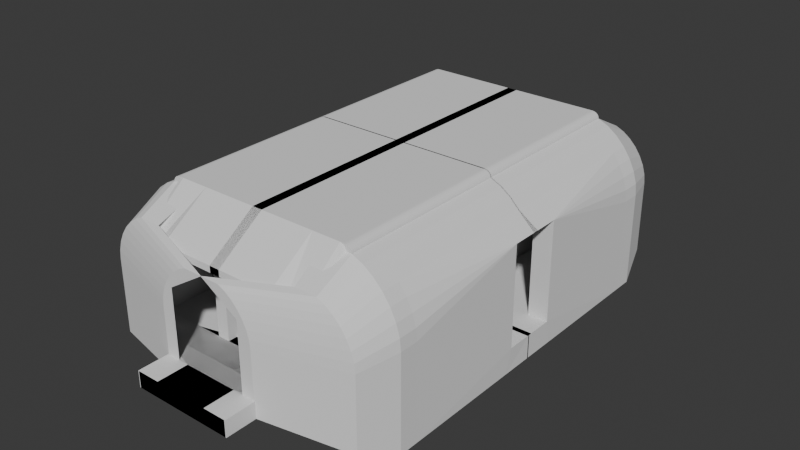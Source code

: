 # Source: vlak.blend  (saved by Blender 4.5.88; exported with 4.5.12 LTS)
import bpy
from mathutils import Matrix  # noqa: F401  (used for matrix-valued properties, if any)

bpy.ops.wm.read_factory_settings(use_empty=True)
scene = bpy.context.scene
scene.name = 'Scene'

# ---- collections
col_collection = bpy.data.collections.new('Collection'); scene.collection.children.link(col_collection)

# ---- world
world_world = bpy.data.worlds.new('World'); scene.world = world_world
world_world.use_nodes = True; world_world.node_tree.nodes.clear()
_N = world_world.node_tree.nodes; _L = world_world.node_tree.links
n0 = _N.new('ShaderNodeOutputWorld'); n0.name = 'World Output'; n0.location = (200, 100)
n1 = _N.new('ShaderNodeBackground'); n1.name = 'Background'; n1.location = (-200, 100)
n1.inputs[0].default_value = (0.05088, 0.05088, 0.05088, 1.0)
_L.new(n1.outputs[0], n0.inputs[0])
n0.is_active_output = True
world_world.color = (0.05088, 0.05088, 0.05088)
world_world.sun_shadow_jitter_overblur = 0.0

# ---- meshes
me_krychle = bpy.data.meshes.new('Krychle')
me_krychle.from_pydata([(-12.09, -12.86, -1.0), (-12.09, -12.86, 1.0), (-9.747, -12.86, -1.0), (-7.227, -12.86, -1.0), (-4.707, -12.86, -1.0), (-2.186, -12.86, -1.0), (0.3339, -12.86, -1.0), (0.3339, -12.86, 1.0), (-2.186, -12.86, 1.0), (-4.707, -12.86, 1.0), (-7.227, -12.86, 1.0), (-10.49, -12.86, 1.017), (-10.49, -12.86, 9.387), (-8.226, -12.86, 12.31), (-5.878, -12.86, 12.31), (-5.878, -12.86, 12.83), (0.4202, -12.86, 12.31), (0.4202, -12.86, 12.83), (-8.226, -12.86, 12.31), (-12.09, -12.86, 6.845), (-9.087, -12.86, 11.92), (-9.905, -12.86, 11.33), (-10.64, -12.86, 10.59), (-11.25, -12.86, 9.722), (-11.71, -12.86, 8.778), (-12.0, -12.86, 7.803), (-7.584, -12.86, 12.83), (-8.226, -12.86, 12.31), (-7.727, -12.86, 12.82), (-7.863, -12.86, 12.78), (-7.984, -12.86, 12.72), (-8.086, -12.86, 12.64), (-8.162, -12.86, 12.54), (-8.21, -12.86, 12.43), (-4.933, -12.86, 12.31), (-3.884, -12.86, 12.31), (-2.834, -12.86, 12.31), (-1.784, -12.86, 12.31), (-0.7345, -12.86, 12.31), (-0.7345, -12.86, 12.83), (-1.784, -12.86, 12.83), (-2.834, -12.86, 12.83), (-3.884, -12.86, 12.83), (-4.933, -12.86, 12.83), (-4.933, -12.86, 0.8182), (-3.884, -12.86, 0.8182), (-3.859, -11.46, 1.095), (-3.859, -11.46, 2.921), (-3.859, -2.368, 1.095), (-3.859, -2.368, 2.921), (-1.859, -11.46, 1.095), (-1.859, -11.46, 2.921), (-1.859, -2.368, 1.095), (-1.859, -2.368, 2.921), (-3.661, -10.56, 2.921), (-3.661, -3.265, 2.921), (-2.056, -3.265, 2.921), (-2.056, -10.56, 2.921), (-3.661, -10.56, 3.072), (-3.661, -3.265, 3.072), (-2.056, -3.265, 3.072), (-2.056, -10.56, 3.072), (-3.781, -11.11, 3.209), (-3.623, -10.95, 3.368), (-3.76, -11.08, 3.288), (-3.702, -11.03, 3.346), (-3.623, -2.879, 3.368), (-3.781, -2.72, 3.209), (-3.702, -2.8, 3.346), (-3.76, -2.742, 3.288), (-2.095, -2.879, 3.368), (-1.936, -2.72, 3.209), (-2.016, -2.8, 3.346), (-1.958, -2.742, 3.288), (-2.095, -10.95, 3.368), (-1.936, -11.11, 3.209), (-2.016, -11.03, 3.346), (-1.958, -11.08, 3.288), (-3.781, -2.72, 3.185), (-3.756, -2.833, 3.072), (-3.781, -2.833, 3.072), (-3.779, -2.729, 3.142), (-3.774, -2.753, 3.105), (-3.766, -2.79, 3.081), (-1.961, -2.833, 3.072), (-1.936, -2.72, 3.185), (-1.952, -2.79, 3.081), (-1.944, -2.753, 3.105), (-1.938, -2.729, 3.142), (-2.017, -10.74, 3.072), (-1.936, -11.11, 3.153), (-1.977, -10.92, 3.083), (-1.947, -11.06, 3.113), (-1.936, -2.752, 3.153), (-1.961, -2.833, 3.072), (-1.952, -2.79, 3.081), (-1.943, -2.758, 3.103), (-1.938, -2.766, 3.117), (-1.94, -2.792, 3.113), (-1.949, -2.822, 3.083), (-3.75, -10.96, 3.072), (-3.781, -11.11, 3.209), (-3.781, -10.96, 3.072), (-3.765, -11.03, 3.091), (-3.777, -11.09, 3.141), (-1.936, -11.11, 3.153), (-2.017, -10.96, 3.072), (-1.986, -10.97, 3.081), (-1.947, -11.06, 3.113), (-1.977, -11.09, 3.113), (-2.006, -11.03, 3.083), (-12.09, -2.732, -1.0), (0.3339, -2.732, 1.0), (-2.186, -2.732, 1.0), (-4.707, -2.732, 1.0), (-7.227, -2.732, 1.0), (-10.49, -2.732, 1.017), (-9.747, -2.732, -1.0), (-7.227, -2.732, -1.0), (-4.707, -2.732, -1.0), (-2.186, -2.732, -1.0), (0.3339, -2.732, -1.0), (-10.49, -2.732, 9.387), (-8.226, -2.732, 12.31), (-5.878, -2.732, 12.31), (-5.878, -2.732, 12.83), (0.4202, -2.732, 12.31), (0.4202, -2.732, 12.83), (-8.226, -2.732, 12.31), (-9.087, -2.732, 11.92), (-9.905, -2.732, 11.33), (-10.64, -2.732, 10.59), (-7.584, -2.732, 12.83), (-7.727, -2.732, 12.82), (-7.863, -2.732, 12.78), (-7.984, -2.732, 12.72), (-8.086, -2.732, 12.64), (-8.162, -2.732, 12.54), (-8.21, -2.732, 12.43), (-8.226, -2.732, 12.31), (-4.933, -2.732, 12.31), (-3.884, -2.732, 12.31), (-2.834, -2.732, 12.31), (-1.784, -2.732, 12.31), (-0.7345, -2.732, 12.31), (-4.933, -2.732, 12.83), (-3.884, -2.732, 12.83), (-2.834, -2.732, 12.83), (-1.784, -2.732, 12.83), (-0.7345, -2.732, 12.83), (-4.933, -2.732, 0.8182), (-3.884, -2.732, 0.8182), (-4.933, -2.157, 11.11), (-4.933, -2.157, 1.044), (-3.884, -2.021, 10.87), (-3.884, -2.021, 1.147), (-3.997, -2.732, 12.31), (-3.997, -2.732, 0.8182), (-3.997, -2.157, 11.11), (-3.997, -2.157, 1.044), (-12.09, -14.41, 1.0), (-12.09, -14.41, -1.0), (-10.49, -14.41, 1.017), (-9.747, -14.41, -1.0), (-7.227, -14.41, -1.0), (-4.707, -14.41, -1.0), (-2.186, -14.41, -1.0), (7.065, -14.41, -1.0), (7.065, -14.41, 1.0), (-2.186, -14.41, 1.0), (-4.707, -14.41, 1.0), (-7.227, -14.41, 1.0), (-10.49, -14.41, 9.387), (-5.878, -14.41, 12.31), (-8.226, -14.41, 12.31), (-5.878, -14.41, 12.83), (0.4202, -14.41, 12.83), (0.4202, -14.41, 12.31), (-0.7345, -14.41, 12.31), (-4.933, -14.41, 12.83), (4.229, -19.49, 2.357), (-8.226, -14.41, 12.31), (-9.087, -14.41, 11.92), (-9.905, -14.41, 11.33), (-10.64, -14.41, 10.59), (-11.25, -14.41, 9.722), (-11.71, -14.41, 8.778), (-12.0, -14.41, 7.803), (-12.09, -14.41, 6.845), (-7.727, -14.41, 12.82), (-7.584, -14.41, 12.83), (-7.863, -14.41, 12.78), (-7.984, -14.41, 12.72), (-8.086, -14.41, 12.64), (-8.162, -14.41, 12.54), (-8.21, -14.41, 12.43), (-8.226, -14.41, 12.31), (-4.933, -14.41, 12.31), (-3.884, -14.41, 12.31), (-2.834, -14.41, 12.31), (-1.784, -14.41, 12.31), (-0.7345, -14.41, 12.83), (-1.784, -14.41, 12.83), (-2.834, -14.41, 12.83), (-3.884, -14.41, 12.83), (-4.933, -14.41, 0.8182), (-3.884, -14.41, 0.8182), (6.66, -17.55, 1.938), (-2.025, -17.55, 1.938), (-3.484, -17.55, 0.3866), (5.202, -17.55, 0.3866), (-5.439, -17.55, 0.3866), (-9.348, -17.55, 0.3866), (-7.393, -17.55, 0.3866), (-11.17, -17.55, 0.3866), (-9.928, -17.55, 1.951), (-11.17, -17.55, 1.938), (-5.439, -17.55, 1.938), (-7.393, -17.55, 1.938), (-9.928, -17.55, 8.443), (-6.347, -17.55, 10.71), (-8.168, -17.55, 10.71), (-8.168, -17.55, 10.71), (-8.836, -17.55, 10.4), (-9.47, -17.55, 9.951), (-10.04, -17.55, 9.374), (-10.51, -17.55, 8.703), (-10.87, -17.55, 7.971), (-11.09, -17.55, 7.214), (-11.17, -17.55, 6.472), (-0.6231, -19.49, 2.357), (2.527, -19.49, 1.006), (4.229, -19.49, 1.006), (0.8247, -19.49, 1.006), (-2.579, -19.49, 1.006), (-0.8773, -19.49, 1.006), (-4.165, -19.49, 1.006), (-3.084, -19.49, 2.369), (-4.165, -19.49, 2.357), (-1.643, -19.49, 2.357), (-2.249, -19.49, 2.357), (-3.084, -19.49, 8.021), (0.03359, -19.49, 9.996), (-1.552, -19.49, 9.996), (-2.579, -19.49, 9.11), (-1.552, -19.49, 9.996), (-2.134, -19.49, 9.729), (-2.686, -19.49, 9.334), (-3.181, -19.49, 8.832), (-3.595, -19.49, 8.247), (-3.906, -19.49, 7.61), (-4.1, -19.49, 6.951), (-4.165, -19.49, 6.305), (-5.878, -17.68, 10.11), (-5.878, -17.68, 9.583), (0.4202, -18.37, 10.11), (0.4202, -18.37, 9.583), (-0.7345, -18.37, 9.583), (-4.933, -18.37, 10.11), (-4.933, -18.37, 9.583), (-3.884, -18.37, 9.583), (-2.834, -18.37, 9.583), (-1.784, -18.37, 9.583), (-0.7345, -18.37, 10.11), (-1.784, -18.37, 10.11), (-2.834, -18.37, 10.11), (-3.884, -18.37, 10.11), (-12.09, 0.05262, 1.0), (-7.752, -14.41, 12.31), (-12.09, 0.05262, -1.0), (-7.752, -17.68, 9.583), (-7.752, -14.41, 12.31), (-7.255, -14.41, 12.83), (-7.606, -14.41, 12.68), (-7.255, -17.68, 10.11), (-7.752, -17.68, 9.583), (-7.606, -17.68, 9.953), (-9.747, 0.05262, -1.0), (-7.227, 0.05262, -1.0), (-4.707, 0.05262, -1.0), (-2.186, 0.05262, -1.0), (0.3339, 0.05262, -1.0), (-8.226, 0.05262, 12.31), (-5.878, 0.05262, 12.83), (0.4202, 0.05262, 12.31), (0.4202, 0.05262, 12.83), (-8.226, 0.05262, 12.31), (-9.087, 0.05262, 11.92), (-9.905, 0.05262, 11.33), (-10.64, 0.05262, 10.59), (-11.25, -2.732, 9.392), (-12.14, 0.2285, 1.017), (-12.14, 0.2285, 9.387), (-7.584, 0.05262, 12.83), (-7.727, 0.05262, 12.82), (-7.863, 0.05262, 12.78), (-7.984, 0.05262, 12.72), (-8.086, 0.05262, 12.64), (-8.162, 0.05262, 12.54), (-8.21, 0.05262, 12.43), (-8.226, 0.05262, 12.31), (-3.884, 0.05262, 12.31), (-2.834, 0.05262, 12.31), (-1.784, 0.05262, 12.31), (-0.7345, 0.05262, 12.31), (-4.933, 0.05262, 12.83), (-3.884, 0.05262, 12.83), (-2.834, 0.05262, 12.83), (-1.784, 0.05262, 12.83), (-0.7345, 0.05262, 12.83), (-3.884, 0.3353, 10.87), (-0.8801, -12.86, -1.0), (-0.8801, -12.86, 1.0), (-0.8801, -2.732, -1.0), (-0.8801, -2.732, 1.0), (2.609, -14.41, 1.0), (2.609, -14.41, -1.0), (2.476, -17.55, 1.938), (1.018, -17.55, 0.3866), (1.892, -19.49, 2.357), (3.409, -19.49, 1.006), (-0.8801, 0.05262, -1.0), (1.892, -22.04, 2.357), (-0.6231, -22.04, 2.357), (3.409, -22.04, 1.006), (4.229, -22.04, 1.006), (0.8247, -22.04, 1.006), (2.527, -22.04, 1.006), (-2.579, -22.04, 1.006), (-0.8773, -22.04, 1.006), (-4.165, -22.04, 1.006), (-3.084, -22.04, 2.369), (-4.165, -22.04, 2.357), (-1.643, -22.04, 2.357), (-2.249, -22.04, 2.357), (4.229, -22.04, 2.357), (0.3339, -2.282, 1.0), (-2.186, -2.282, 1.0), (-4.707, -2.282, 1.0), (-7.227, -2.282, 1.0), (-10.49, -2.282, 1.017), (-10.49, -2.282, 9.387), (-5.878, -2.282, 12.31), (-4.933, -2.282, 12.31), (-4.933, -2.282, 0.8182), (-3.884, -2.282, 0.8182), (-12.14, -2.282, 9.387), (-3.884, -1.571, 1.147), (-3.997, -2.282, 12.31), (-0.8801, -2.282, 1.0), (-4.707, 0.2919, 1.0), (0.3339, 0.2919, 1.0), (-0.8801, 0.2919, 1.0), (-2.186, 0.2919, 1.0), (-11.25, 0.05262, 9.392), (-10.49, 0.2285, 9.387), (-10.49, 0.2285, 1.017), (-7.227, 0.2285, 1.0), (-4.933, 0.2285, 12.31), (-5.878, 0.2285, 12.31), (-4.707, 0.2285, 1.0), (-8.186, 0.2285, 10.85), (-5.967, 0.2285, 1.0), (-5.406, 0.2285, 12.31), (-8.861, 0.2285, 1.009), (-12.14, -2.282, 1.017)], [], [(32, 33, 195, 194), (314, 113, 8, 312), (113, 114, 9, 8), (114, 115, 10, 9), (115, 116, 11, 10), (111, 117, 2, 0), (117, 118, 3, 2), (118, 119, 4, 3), (119, 120, 5, 4), (313, 121, 6, 311), (24, 25, 187, 186), (36, 37, 200, 199), (2, 3, 164, 163), (23, 24, 186, 185), (35, 36, 199, 198), (149, 39, 17, 127), (0, 2, 163, 161), (1, 0, 161, 160), (22, 23, 185, 184), (26, 28, 189, 190), (31, 32, 194, 193), (21, 22, 184, 183), (14, 34, 197, 173), (128, 18, 13, 123), (365, 1, 19, 346), (44, 45, 206, 205), (20, 21, 183, 182), (123, 13, 27, 139), (125, 132, 26, 15), (15, 26, 190, 175), (141, 35, 45, 151), (125, 15, 43, 145), (145, 43, 42, 146), (146, 42, 41, 147), (147, 41, 40, 148), (148, 40, 39, 149), (18, 20, 182, 181), (19, 1, 160, 188), (12, 14, 173, 172), (30, 31, 193, 192), (27, 13, 174, 196), (10, 11, 162, 171), (46, 47, 49, 48), (48, 49, 53, 52), (52, 53, 51, 50), (50, 51, 47, 46), (48, 52, 50, 46), (53, 49, 55, 56), (57, 56, 60, 61), (51, 53, 56, 57), (49, 47, 54, 55), (47, 51, 57, 54), (55, 54, 58, 59), (54, 57, 61, 58), (56, 55, 59, 60), (63, 66, 68, 65), (65, 68, 69, 64), (64, 69, 67, 62), (66, 70, 72, 68), (68, 72, 73, 69), (69, 73, 71, 67), (70, 74, 76, 72), (72, 76, 77, 73), (73, 77, 75, 71), (74, 63, 65, 76), (76, 65, 64, 77), (77, 64, 62, 75), (70, 66, 63, 74), (78, 81, 80), (81, 82, 80), (82, 83, 80), (83, 79, 80), (78, 85, 88, 81), (81, 88, 87, 82), (82, 87, 86, 83), (83, 86, 84, 79), (60, 59, 79, 84), (85, 78, 67, 71), (93, 98, 99, 94, 95, 96, 97), (93, 90, 92, 98), (98, 92, 91, 99), (99, 91, 89, 94), (90, 93, 85, 71, 75), (61, 60, 84, 94, 89), (84, 86, 95, 94), (86, 87, 96, 95), (87, 88, 97, 96), (88, 85, 93, 97), (100, 103, 102), (103, 104, 102), (104, 101, 102), (105, 109, 110, 106, 107, 108), (100, 106, 110, 103), (103, 110, 109, 104), (104, 109, 105, 101), (58, 61, 89, 106, 100), (78, 80, 102, 101, 62, 67), (59, 58, 100, 102, 80, 79), (101, 105, 90, 75, 62), (89, 91, 107, 106), (91, 92, 108, 107), (92, 90, 105, 108), (34, 140, 150, 44), (150, 140, 156, 157), (44, 150, 151, 45), (308, 148, 149, 309), (307, 147, 148, 308), (306, 146, 147, 307), (305, 145, 146, 306), (283, 125, 145, 305), (37, 143, 144, 38), (36, 142, 143, 37), (35, 141, 142, 36), (301, 141, 154, 310), (14, 124, 140, 34), (283, 293, 132, 125), (282, 123, 139, 300), (33, 138, 139, 27), (32, 137, 138, 33), (31, 136, 137, 32), (30, 135, 136, 31), (29, 134, 135, 30), (28, 133, 134, 29), (26, 132, 133, 28), (286, 128, 123, 282), (25, 346, 19), (24, 346, 25), (23, 346, 24), (22, 131, 346, 23), (21, 130, 131, 22), (20, 129, 130, 21), (18, 128, 129, 20), (38, 144, 126, 16), (309, 149, 127, 285), (16, 126, 127, 17), (12, 122, 124, 14), (321, 281, 121, 313), (279, 280, 120, 119), (278, 279, 119, 118), (277, 278, 118, 117), (269, 277, 117, 111), (11, 116, 122, 12), (0, 1, 365, 111), (141, 151, 155, 154), (157, 156, 158, 159), (153, 150, 157, 159), (140, 152, 158, 156), (152, 153, 159, 158), (167, 168, 207, 210), (201, 202, 264, 263), (164, 165, 211, 213), (316, 167, 210, 318), (315, 169, 208, 317), (172, 173, 220, 219), (182, 183, 224, 223), (171, 162, 215, 218), (173, 174, 221, 220), (188, 160, 216, 229), (181, 182, 223, 222), (170, 171, 218, 217), (162, 172, 219, 215), (163, 164, 213, 212), (174, 181, 222, 221), (174, 173, 175, 190, 189, 191, 192, 193, 194, 195, 196), (176, 201, 263, 255), (200, 178, 257, 262), (199, 200, 262, 261), (198, 199, 261, 260), (198, 197, 205, 206), (3, 4, 165, 164), (45, 35, 198, 206), (37, 38, 178, 200), (25, 19, 188, 187), (4, 5, 166, 165), (28, 29, 191, 189), (17, 39, 201, 176), (16, 17, 176, 177), (311, 6, 167, 316), (11, 12, 172, 162), (39, 40, 202, 201), (33, 27, 196, 195), (38, 16, 177, 178), (312, 8, 169, 315), (34, 44, 205, 197), (40, 41, 203, 202), (6, 7, 168, 167), (43, 15, 175, 179), (8, 9, 170, 169), (29, 30, 192, 191), (41, 42, 204, 203), (9, 10, 171, 170), (42, 43, 179, 204), (13, 18, 181, 174), (211, 209, 231, 233), (226, 227, 250, 249), (217, 218, 240, 239), (215, 219, 241, 237), (318, 210, 232, 320), (225, 226, 249, 248), (208, 217, 239, 230), (317, 208, 230, 319), (224, 225, 248, 247), (213, 211, 233, 235), (223, 224, 247, 246), (216, 214, 236, 238), (229, 216, 238, 252), (222, 223, 246, 245), (183, 184, 225, 224), (165, 166, 209, 211), (184, 185, 226, 225), (161, 163, 212, 214), (185, 186, 227, 226), (186, 187, 228, 227), (160, 161, 214, 216), (187, 188, 229, 228), (169, 170, 217, 208), (245, 246, 244), (240, 237, 331, 334), (233, 231, 327, 326), (239, 240, 334, 333), (231, 320, 324, 327), (320, 232, 325, 324), (246, 247, 244), (247, 248, 244), (248, 249, 244), (249, 250, 244), (250, 251, 244), (251, 252, 244), (245, 244, 241, 242, 243), (238, 237, 241, 244, 252), (220, 221, 243, 242), (218, 215, 237, 240), (227, 228, 251, 250), (212, 213, 235, 234), (219, 220, 242, 241), (210, 207, 180, 232), (228, 229, 252, 251), (214, 212, 234, 236), (221, 222, 245, 243), (263, 257, 256, 255), (253, 254, 259, 258), (258, 259, 260, 266), (266, 260, 261, 265), (265, 261, 262, 264), (264, 262, 257, 263), (177, 176, 255, 256), (202, 203, 265, 264), (173, 197, 259, 254), (178, 177, 256, 257), (203, 204, 266, 265), (197, 198, 260, 259), (204, 179, 258, 266), (179, 175, 253, 258), (111, 365, 267, 269), (173, 254, 270, 268), (274, 272, 273, 276), (276, 273, 271, 275), (175, 173, 268, 271, 273, 272), (271, 268, 270, 275), (253, 175, 272, 274), (254, 253, 274, 276, 275, 270), (126, 284, 285, 127), (144, 304, 284, 126), (128, 286, 287, 129), (129, 287, 288, 130), (130, 288, 289, 131), (131, 289, 292, 346), (346, 292, 354, 290), (341, 340, 365, 346), (132, 293, 294, 133), (133, 294, 295, 134), (134, 295, 296, 135), (135, 296, 297, 136), (136, 297, 298, 137), (137, 298, 299, 138), (138, 299, 300, 139), (141, 301, 302, 142), (142, 302, 303, 143), (143, 303, 304, 144), (230, 239, 333, 323), (207, 317, 319, 180), (209, 318, 320, 231), (7, 312, 315, 168), (5, 311, 316, 166), (168, 315, 317, 207), (166, 316, 318, 209), (280, 321, 313, 120), (120, 313, 311, 5), (112, 314, 312, 7), (329, 334, 331, 328), (324, 322, 323, 327), (327, 323, 333, 326), (326, 333, 334, 329), (328, 331, 332, 330), (325, 335, 322, 324), (234, 235, 329, 328), (232, 180, 335, 325), (236, 234, 328, 330), (237, 238, 332, 331), (238, 236, 330, 332), (235, 233, 326, 329), (319, 230, 323, 322), (180, 319, 322, 335), (116, 115, 339, 340), (115, 114, 338, 339), (124, 122, 341, 342), (140, 124, 342, 343), (114, 113, 337, 338), (140, 156, 348, 343), (355, 341, 346, 292), (314, 112, 336, 349), (122, 116, 340, 341), (155, 151, 345, 347), (140, 150, 344, 343), (151, 150, 344, 345), (113, 314, 349, 337), (337, 349, 352, 353), (349, 336, 351, 352), (338, 337, 353, 350), (342, 341, 355, 361, 359), (339, 338, 360, 362, 357), (343, 342, 359, 363, 358), (340, 339, 357, 364, 356), (340, 356, 291, 365)])
_uv = me_krychle.uv_layers.new(name='UVMapa')
_uv.uv.foreach_set('vector', [0.625, 0.0, 0.625, 0.0, 0.625, 0.0, 0.625, 0.0, 0.7638, 0.6587, 0.7767, 0.6587, 0.7767, 0.75, 0.7638, 0.75, 0.7767, 0.6587, 0.8017, 0.6587, 0.8017, 0.75, 0.7767, 0.75, 0.8017, 0.6587, 0.8267, 0.6587, 0.8267, 0.75, 0.8017, 0.75, 0.8267, 0.6587, 0.8517, 0.6587, 0.8517, 0.75, 0.8267, 0.75, 0.125, 0.6587, 0.1483, 0.6587, 0.1483, 0.75, 0.125, 0.75, 0.1483, 0.6587, 0.1733, 0.6587, 0.1733, 0.75, 0.1483, 0.75, 0.1733, 0.6587, 0.1983, 0.6587, 0.1983, 0.75, 0.1733, 0.75, 0.1983, 0.6587, 0.2233, 0.6587, 0.2233, 0.75, 0.1983, 0.75, 0.2362, 0.6587, 0.2483, 0.6587, 0.2483, 0.75, 0.2362, 0.75, 0.625, 0.0, 0.625, 0.0, 0.625, 0.0, 0.625, 0.0, 0.8517, 0.75, 0.8517, 0.75, 0.8517, 0.75, 0.8517, 0.75, 0.1483, 0.75, 0.1733, 0.75, 0.1733, 0.75, 0.1483, 0.75, 0.625, 0.0, 0.625, 0.0, 0.625, 0.0, 0.625, 0.0, 0.8517, 0.75, 0.8517, 0.75, 0.8517, 0.75, 0.8517, 0.75, 0.8517, 0.6587, 0.8517, 0.75, 0.8517, 0.75, 0.8517, 0.6587, 0.125, 0.75, 0.1483, 0.75, 0.1483, 0.75, 0.125, 0.75, 0.625, 0.0, 0.375, 0.0, 0.375, 0.0, 0.625, 0.0, 0.625, 0.0, 0.625, 0.0, 0.625, 0.0, 0.625, 0.0, 0.8686, 0.75, 0.87, 0.75, 0.87, 0.75, 0.8686, 0.75, 0.625, 0.0, 0.625, 0.0, 0.625, 0.0, 0.625, 0.0, 0.625, 0.0, 0.625, 0.0, 0.625, 0.0, 0.625, 0.0, 0.8517, 0.75, 0.8517, 0.75, 0.8517, 0.75, 0.8517, 0.75, 0.625, 0.9981, 0.625, 1.0, 0.625, 1.0, 0.625, 0.999, 0.625, 0.09126, 0.625, 0.0, 0.625, 0.0, 0.625, 0.09126, 0.8517, 0.75, 0.8517, 0.75, 0.8517, 0.75, 0.8517, 0.75, 0.625, 0.0, 0.625, 0.0, 0.625, 0.0, 0.625, 0.0, 0.625, 0.999, 0.625, 1.0, 0.625, 1.0, 0.625, 1.0, 0.8517, 0.6587, 0.8686, 0.6587, 0.8686, 0.75, 0.8517, 0.75, 0.8517, 0.75, 0.8686, 0.75, 0.8686, 0.75, 0.8517, 0.75, 0.8517, 0.6587, 0.8517, 0.75, 0.8517, 0.75, 0.8517, 0.6587, 0.8517, 0.6587, 0.8517, 0.75, 0.8517, 0.75, 0.8517, 0.6587, 0.8517, 0.6587, 0.8517, 0.75, 0.8517, 0.75, 0.8517, 0.6587, 0.8517, 0.6587, 0.8517, 0.75, 0.8517, 0.75, 0.8517, 0.6587, 0.8517, 0.6587, 0.8517, 0.75, 0.8517, 0.75, 0.8517, 0.6587, 0.8517, 0.6587, 0.8517, 0.75, 0.8517, 0.75, 0.8517, 0.6587, 0.625, 0.0, 0.625, 0.0, 0.625, 0.0, 0.625, 0.0, 0.625, 0.0, 0.625, 0.0, 0.625, 0.0, 0.625, 0.0, 0.8517, 0.75, 0.8517, 0.75, 0.8517, 0.75, 0.8517, 0.75, 0.8726, 0.75, 0.875, 0.75, 0.875, 0.75, 0.8726, 0.75, 0.625, 1.0, 0.625, 1.0, 0.625, 1.0, 0.625, 1.0, 0.8267, 0.75, 0.8517, 0.75, 0.8517, 0.75, 0.8267, 0.75, 0.375, 0.0, 0.625, 0.0, 0.625, 0.25, 0.375, 0.25, 0.375, 0.25, 0.625, 0.25, 0.625, 0.5, 0.375, 0.5, 0.375, 0.5, 0.625, 0.5, 0.625, 0.75, 0.375, 0.75, 0.375, 0.75, 0.625, 0.75, 0.625, 1.0, 0.375, 1.0, 0.125, 0.5, 0.375, 0.5, 0.375, 0.75, 0.125, 0.75, 0.625, 0.5, 0.625, 0.25, 0.625, 0.25, 0.625, 0.5, 0.625, 0.75, 0.625, 0.5, 0.625, 0.5, 0.625, 0.75, 0.625, 0.75, 0.625, 0.5, 0.625, 0.5, 0.625, 0.75, 0.625, 0.25, 0.625, 0.0, 0.625, 0.0, 0.625, 0.25, 0.625, 1.0, 0.625, 0.75, 0.625, 0.75, 0.625, 1.0, 0.625, 0.25, 0.625, 0.0, 0.625, 0.0, 0.625, 0.25, 0.625, 1.0, 0.625, 0.75, 0.625, 0.75, 0.625, 1.0, 0.625, 0.5, 0.625, 0.25, 0.625, 0.25, 0.625, 0.5, 0.8535, 0.7453, 0.8535, 0.5047, 0.8643, 0.5024, 0.8643, 0.7476, 0.8643, 0.7476, 0.8643, 0.5024, 0.8745, 0.5005, 0.8745, 0.7495, 0.625, 0.0006332, 0.625, 0.25, 0.625, 0.25, 0.625, 0.0, 0.8535, 0.5047, 0.6465, 0.5047, 0.6357, 0.5024, 0.8643, 0.5024, 0.8643, 0.5024, 0.6357, 0.5024, 0.6252, 0.5003, 0.8745, 0.5005, 0.625, 0.25, 0.6252, 0.5003, 0.625, 0.5, 0.625, 0.25, 0.6465, 0.5047, 0.6465, 0.7453, 0.6357, 0.7476, 0.6357, 0.5024, 0.6357, 0.5024, 0.6357, 0.7476, 0.6252, 0.7497, 0.6252, 0.5003, 0.6252, 0.5003, 0.6252, 0.7497, 0.625, 0.75, 0.625, 0.5, 0.6465, 0.7453, 0.8535, 0.7453, 0.8643, 0.7476, 0.6357, 0.7476, 0.6357, 0.7476, 0.8643, 0.7476, 0.8745, 0.7495, 0.6252, 0.7497, 0.6252, 0.7497, 0.625, 0.9971, 0.625, 1.0, 0.625, 0.75, 0.6465, 0.5047, 0.8535, 0.5047, 0.8535, 0.7453, 0.6465, 0.7453, 0.625, 0.25, 0.625, 0.2503, 0.625, 0.2467, 0.625, 0.2503, 0.625, 0.251, 0.625, 0.2467, 0.625, 0.251, 0.625, 0.2521, 0.625, 0.2467, 0.625, 0.2521, 0.625, 0.2533, 0.625, 0.2467, 0.625, 0.25, 0.625, 0.5, 0.625, 0.4997, 0.625, 0.2503, 0.625, 0.2503, 0.625, 0.4997, 0.625, 0.499, 0.625, 0.251, 0.625, 0.251, 0.625, 0.499, 0.625, 0.5, 0.625, 0.25, 0.625, 0.25, 0.625, 0.5, 0.625, 0.5, 0.625, 0.25, 0.625, 0.5, 0.625, 0.25, 0.625, 0.25, 0.625, 0.5, 0.625, 0.5, 0.625, 0.25, 0.625, 0.25, 0.625, 0.5, 0.625, 0.5009, 0.625, 0.5021, 0.625, 0.5014, 0.625, 0.5, 0.625, 0.5, 0.625, 0.5002, 0.625, 0.5012, 0.625, 0.5009, 0.625, 0.75, 0.625, 0.7485, 0.625, 0.5021, 0.625, 0.5021, 0.625, 0.7485, 0.625, 0.75, 0.625, 0.5014, 0.625, 0.5014, 0.625, 0.75, 0.625, 0.75, 0.625, 0.5, 0.625, 0.75, 0.625, 0.5009, 0.625, 0.5, 0.625, 0.5, 0.625, 0.75, 0.625, 0.75, 0.625, 0.5, 0.625, 0.5, 0.625, 0.5, 0.625, 0.75, 0.625, 0.5, 0.625, 0.5, 0.625, 0.5, 0.625, 0.5, 0.625, 0.5, 0.625, 0.5, 0.625, 0.5002, 0.625, 0.5, 0.625, 0.5, 0.625, 0.5, 0.625, 0.5012, 0.625, 0.5002, 0.625, 0.5, 0.625, 0.5, 0.625, 0.5009, 0.625, 0.5012, 0.625, 0.0, 0.625, 0.0, 0.625, 0.004259, 0.625, 0.0, 0.625, 0.0, 0.625, 0.004259, 0.625, 0.0, 0.625, 0.0, 0.625, 0.004259, 0.625, 0.75, 0.625, 0.7555, 0.625, 0.7573, 0.625, 0.7567, 0.625, 0.7526, 0.625, 0.75, 0.625, 1.0, 0.625, 0.7567, 0.625, 0.7573, 0.625, 1.0, 0.625, 1.0, 0.625, 0.7573, 0.625, 0.7555, 0.625, 0.9994, 0.625, 0.9994, 0.625, 0.7555, 0.625, 0.75, 0.625, 1.0, 0.625, 1.0, 0.625, 0.75, 0.625, 0.75, 0.625, 0.7567, 0.625, 1.0, 0.625, 0.25, 0.625, 0.2467, 0.625, 0.004259, 0.625, 0.0, 0.625, 0.0, 0.625, 0.25, 0.625, 0.25, 0.625, 0.0, 0.625, 0.0, 0.625, 0.004259, 0.625, 0.2467, 0.625, 0.25, 0.625, 1.0, 0.625, 0.75, 0.625, 0.75, 0.625, 0.75, 0.625, 1.0, 0.625, 0.75, 0.625, 0.75, 0.625, 0.7526, 0.625, 0.7567, 0.625, 0.75, 0.625, 0.75, 0.625, 0.75, 0.625, 0.7526, 0.625, 0.75, 0.625, 0.75, 0.625, 0.75, 0.625, 0.75, 0.8517, 0.75, 0.8517, 0.6587, 0.8517, 0.6587, 0.8517, 0.75, 0.8517, 0.6587, 0.8517, 0.6587, 0.8517, 0.6587, 0.8517, 0.6587, 0.8517, 0.75, 0.8517, 0.6587, 0.8517, 0.6587, 0.8517, 0.75, 0.8517, 0.6336, 0.8517, 0.6587, 0.8517, 0.6587, 0.8517, 0.6336, 0.8517, 0.6336, 0.8517, 0.6587, 0.8517, 0.6587, 0.8517, 0.6336, 0.8517, 0.6336, 0.8517, 0.6587, 0.8517, 0.6587, 0.8517, 0.6336, 0.8517, 0.6336, 0.8517, 0.6587, 0.8517, 0.6587, 0.8517, 0.6336, 0.8517, 0.6336, 0.8517, 0.6587, 0.8517, 0.6587, 0.8517, 0.6336, 0.8517, 0.75, 0.8517, 0.6587, 0.8517, 0.6587, 0.8517, 0.75, 0.8517, 0.75, 0.8517, 0.6587, 0.8517, 0.6587, 0.8517, 0.75, 0.8517, 0.75, 0.8517, 0.6587, 0.8517, 0.6587, 0.8517, 0.75, 0.8517, 0.6336, 0.8517, 0.6587, 0.8517, 0.6587, 0.8517, 0.6336, 0.8517, 0.75, 0.8517, 0.6587, 0.8517, 0.6587, 0.8517, 0.75, 0.8517, 0.6336, 0.8686, 0.6336, 0.8686, 0.6587, 0.8517, 0.6587, 0.625, 0.1164, 0.625, 0.09126, 0.625, 0.09126, 0.625, 0.1164, 0.625, 0.0, 0.625, 0.09127, 0.625, 0.09126, 0.625, 0.0, 0.625, 0.0, 0.625, 0.0913, 0.625, 0.09127, 0.625, 0.0, 0.625, 0.0, 0.625, 0.09139, 0.625, 0.0913, 0.625, 0.0, 0.8726, 0.75, 0.8726, 0.6587, 0.875, 0.6587, 0.875, 0.75, 0.8714, 0.75, 0.8714, 0.6587, 0.8726, 0.6587, 0.8726, 0.75, 0.87, 0.75, 0.87, 0.6587, 0.8714, 0.6587, 0.8714, 0.75, 0.8686, 0.75, 0.8686, 0.6587, 0.87, 0.6587, 0.87, 0.75, 0.625, 0.1164, 0.625, 0.09126, 0.625, 0.09126, 0.625, 0.1164, 0.625, 0.0, 0.625, 0.09126, 0.625, 0.0, 0.625, 0.0, 0.625, 0.09126, 0.625, 0.0, 0.625, 0.0, 0.625, 0.09126, 0.625, 0.0, 0.625, 0.0, 0.625, 0.09126, 0.625, 0.09126, 0.625, 0.0, 0.625, 0.0, 0.625, 0.09126, 0.625, 0.09126, 0.625, 0.0, 0.625, 0.0, 0.625, 0.09126, 0.625, 0.09126, 0.625, 0.0, 0.625, 0.0, 0.625, 0.09126, 0.625, 0.09126, 0.625, 0.0, 0.8517, 0.75, 0.8517, 0.6587, 0.8517, 0.6587, 0.8517, 0.75, 0.8517, 0.6336, 0.8517, 0.6587, 0.8517, 0.6587, 0.8517, 0.6336, 0.8517, 0.75, 0.8517, 0.6587, 0.8517, 0.6587, 0.8517, 0.75, 0.8517, 0.75, 0.8517, 0.6587, 0.8517, 0.6587, 0.8517, 0.75, 0.2362, 0.6336, 0.2483, 0.6336, 0.2483, 0.6587, 0.2362, 0.6587, 0.1983, 0.6336, 0.2233, 0.6336, 0.2233, 0.6587, 0.1983, 0.6587, 0.1733, 0.6336, 0.1983, 0.6336, 0.1983, 0.6587, 0.1733, 0.6587, 0.1483, 0.6336, 0.1733, 0.6336, 0.1733, 0.6587, 0.1483, 0.6587, 0.125, 0.6336, 0.1483, 0.6336, 0.1483, 0.6587, 0.125, 0.6587, 0.8517, 0.75, 0.8517, 0.6587, 0.8517, 0.6587, 0.8517, 0.75, 0.375, 0.0, 0.625, 0.0, 0.625, 0.09126, 0.375, 0.09126, 0.8517, 0.6587, 0.8517, 0.6587, 0.8517, 0.6587, 0.8517, 0.6587, 0.8517, 0.6587, 0.8517, 0.6587, 0.8517, 0.6587, 0.8517, 0.6587, 0.8517, 0.6587, 0.8517, 0.6587, 0.8517, 0.6587, 0.8517, 0.6587, 0.8517, 0.6587, 0.8517, 0.6587, 0.8517, 0.6587, 0.8517, 0.6587, 0.0, 0.0, 0.0, 0.0, 0.0, 0.0, 0.0, 0.0, 0.0, 0.0, 0.0, 0.0, 0.0, 0.0, 0.0, 0.0, 0.8517, 0.75, 0.8517, 0.75, 0.8517, 0.75, 0.8517, 0.75, 0.1733, 0.75, 0.1983, 0.75, 0.1983, 0.75, 0.1733, 0.75, 0.2362, 0.75, 0.2483, 0.75, 0.2483, 0.75, 0.2362, 0.75, 0.7638, 0.75, 0.7767, 0.75, 0.7767, 0.75, 0.7638, 0.75, 0.8517, 0.75, 0.8517, 0.75, 0.8517, 0.75, 0.8517, 0.75, 0.625, 0.0, 0.625, 0.0, 0.625, 0.0, 0.625, 0.0, 0.8267, 0.75, 0.8517, 0.75, 0.8517, 0.75, 0.8267, 0.75, 0.625, 0.9767, 0.625, 1.0, 0.625, 1.0, 0.625, 0.9767, 0.625, 0.0, 0.625, 0.0, 0.625, 0.0, 0.625, 0.0, 0.625, 0.0, 0.625, 0.0, 0.625, 0.0, 0.625, 0.0, 0.8017, 0.75, 0.8267, 0.75, 0.8267, 0.75, 0.8017, 0.75, 0.8517, 0.75, 0.8517, 0.75, 0.8517, 0.75, 0.8517, 0.75, 0.1483, 0.75, 0.1733, 0.75, 0.1733, 0.75, 0.1483, 0.75, 0.625, 1.0, 0.625, 1.0, 0.625, 1.0, 0.625, 1.0, 0.625, 1.0, 0.625, 0.9767, 0.625, 0.9767, 0.625, 0.9936, 0.625, 0.995, 0.625, 0.9964, 0.625, 0.9976, 0.625, 0.9986, 0.625, 0.9994, 0.625, 0.9998, 0.625, 1.0, 0.8517, 0.75, 0.8517, 0.75, 0.8517, 0.75, 0.8517, 0.75, 0.8517, 0.75, 0.8517, 0.75, 0.8517, 0.75, 0.8517, 0.75, 0.8517, 0.75, 0.8517, 0.75, 0.8517, 0.75, 0.8517, 0.75, 0.8517, 0.75, 0.8517, 0.75, 0.8517, 0.75, 0.8517, 0.75, 0.625, 0.9767, 0.625, 0.9767, 0.625, 0.9767, 0.625, 0.9767, 0.1733, 0.75, 0.1983, 0.75, 0.1983, 0.75, 0.1733, 0.75, 0.8517, 0.75, 0.8517, 0.75, 0.8517, 0.75, 0.8517, 0.75, 0.8517, 0.75, 0.8517, 0.75, 0.8517, 0.75, 0.8517, 0.75, 0.625, 0.0, 0.625, 0.0, 0.625, 0.0, 0.625, 0.0, 0.1983, 0.75, 0.2233, 0.75, 0.2233, 0.75, 0.1983, 0.75, 0.87, 0.75, 0.8714, 0.75, 0.8714, 0.75, 0.87, 0.75, 0.8517, 0.75, 0.8517, 0.75, 0.8517, 0.75, 0.8517, 0.75, 0.8517, 0.75, 0.8517, 0.75, 0.8517, 0.75, 0.8517, 0.75, 0.2362, 0.75, 0.2483, 0.75, 0.2483, 0.75, 0.2362, 0.75, 0.8517, 0.75, 0.8517, 0.75, 0.8517, 0.75, 0.8517, 0.75, 0.8517, 0.75, 0.8517, 0.75, 0.8517, 0.75, 0.8517, 0.75, 0.625, 0.0, 0.625, 0.0, 0.625, 0.0, 0.625, 0.0, 0.8517, 0.75, 0.8517, 0.75, 0.8517, 0.75, 0.8517, 0.75, 0.7638, 0.75, 0.7767, 0.75, 0.7767, 0.75, 0.7638, 0.75, 0.8517, 0.75, 0.8517, 0.75, 0.8517, 0.75, 0.8517, 0.75, 0.8517, 0.75, 0.8517, 0.75, 0.8517, 0.75, 0.8517, 0.75, 0.0, 0.0, 0.0, 0.0, 0.0, 0.0, 0.0, 0.0, 0.8517, 0.75, 0.8517, 0.75, 0.8517, 0.75, 0.8517, 0.75, 0.7767, 0.75, 0.8017, 0.75, 0.8017, 0.75, 0.7767, 0.75, 0.8714, 0.75, 0.8726, 0.75, 0.8726, 0.75, 0.8714, 0.75, 0.8517, 0.75, 0.8517, 0.75, 0.8517, 0.75, 0.8517, 0.75, 0.8017, 0.75, 0.8267, 0.75, 0.8267, 0.75, 0.8017, 0.75, 0.8517, 0.75, 0.8517, 0.75, 0.8517, 0.75, 0.8517, 0.75, 0.625, 1.0, 0.625, 1.0, 0.625, 1.0, 0.625, 1.0, 0.1983, 0.75, 0.2233, 0.75, 0.2233, 0.75, 0.1983, 0.75, 0.625, 0.0, 0.625, 0.0, 0.625, 0.0, 0.625, 0.0, 0.8017, 0.75, 0.8267, 0.75, 0.8267, 0.75, 0.8017, 0.75, 0.8517, 0.75, 0.8517, 0.75, 0.8517, 0.75, 0.8517, 0.75, 0.2362, 0.75, 0.2483, 0.75, 0.2483, 0.75, 0.2362, 0.75, 0.625, 0.0, 0.625, 0.0, 0.625, 0.0, 0.625, 0.0, 0.7767, 0.75, 0.8017, 0.75, 0.8017, 0.75, 0.7767, 0.75, 0.7638, 0.75, 0.7767, 0.75, 0.7767, 0.75, 0.7638, 0.75, 0.625, 0.0, 0.625, 0.0, 0.625, 0.0, 0.625, 0.0, 0.1733, 0.75, 0.1983, 0.75, 0.1983, 0.75, 0.1733, 0.75, 0.625, 0.0, 0.625, 0.0, 0.625, 0.0, 0.625, 0.0, 0.625, 0.0, 0.375, 0.0, 0.375, 0.0, 0.625, 0.0, 0.625, 0.0, 0.625, 0.0, 0.625, 0.0, 0.625, 0.0, 0.625, 0.0, 0.625, 0.0, 0.625, 0.0, 0.625, 0.0, 0.625, 0.0, 0.625, 0.0, 0.625, 0.0, 0.625, 0.0, 0.1983, 0.75, 0.2233, 0.75, 0.2233, 0.75, 0.1983, 0.75, 0.625, 0.0, 0.625, 0.0, 0.625, 0.0, 0.625, 0.0, 0.125, 0.75, 0.1483, 0.75, 0.1483, 0.75, 0.125, 0.75, 0.625, 0.0, 0.625, 0.0, 0.625, 0.0, 0.625, 0.0, 0.625, 0.0, 0.625, 0.0, 0.625, 0.0, 0.625, 0.0, 0.625, 0.0, 0.375, 0.0, 0.375, 0.0, 0.625, 0.0, 0.625, 0.0, 0.625, 0.0, 0.625, 0.0, 0.625, 0.0, 0.7767, 0.75, 0.8017, 0.75, 0.8017, 0.75, 0.7767, 0.75, 0.625, 0.9966, 0.625, 0.9702, 0.625, 0.9767, 0.8267, 0.75, 0.8517, 0.75, 0.8517, 0.75, 0.8267, 0.75, 0.1983, 0.75, 0.2233, 0.75, 0.2233, 0.75, 0.1983, 0.75, 0.8017, 0.75, 0.8267, 0.75, 0.8267, 0.75, 0.8017, 0.75, 0.2233, 0.75, 0.2362, 0.75, 0.2362, 0.75, 0.2233, 0.75, 0.2362, 0.75, 0.2483, 0.75, 0.2483, 0.75, 0.2362, 0.75, 0.625, 0.9702, 0.625, 0.9783, 0.625, 0.9767, 0.625, 0.9783, 0.625, 0.9855, 0.625, 0.9767, 0.625, 0.9855, 0.625, 1.0, 0.625, 0.9767, 0.625, 1.0, 0.625, 1.0, 0.625, 0.9767, 0.625, 1.0, 0.625, 1.0, 0.625, 0.9767, 0.625, 1.0, 0.625, 1.0, 0.625, 0.9767, 0.625, 0.9966, 0.625, 0.9767, 0.625, 0.9767, 0.625, 0.9767, 0.625, 1.0, 0.625, 1.0, 0.625, 0.9767, 0.625, 0.9767, 0.625, 0.9767, 0.625, 1.0, 0.625, 0.9767, 0.625, 1.0, 0.625, 1.0, 0.625, 0.9767, 0.8267, 0.75, 0.8517, 0.75, 0.8517, 0.75, 0.8267, 0.75, 0.625, 0.0, 0.625, 0.0, 0.625, 0.0, 0.625, 0.0, 0.1483, 0.75, 0.1733, 0.75, 0.1733, 0.75, 0.1483, 0.75, 0.8517, 0.75, 0.8517, 0.75, 0.8517, 0.75, 0.8517, 0.75, 0.0, 0.0, 0.0, 0.0, 0.0, 0.0, 0.0, 0.0, 0.625, 0.0, 0.625, 0.0, 0.625, 0.0, 0.625, 0.0, 0.125, 0.75, 0.1483, 0.75, 0.1483, 0.75, 0.125, 0.75, 0.625, 1.0, 0.625, 1.0, 0.625, 1.0, 0.625, 1.0, 0.625, 0.9767, 0.625, 0.9767, 0.625, 0.9767, 0.625, 0.9767, 0.625, 0.9767, 0.625, 0.9767, 0.625, 0.9767, 0.625, 0.9767, 0.625, 0.9767, 0.625, 0.9767, 0.625, 0.9767, 0.625, 0.9767, 0.625, 0.9767, 0.625, 0.9767, 0.625, 0.9767, 0.625, 0.9767, 0.625, 0.9767, 0.625, 0.9767, 0.625, 0.9767, 0.625, 0.9767, 0.625, 0.9767, 0.625, 0.9767, 0.625, 0.9767, 0.625, 0.9767, 0.8517, 0.75, 0.8517, 0.75, 0.8517, 0.75, 0.8517, 0.75, 0.8517, 0.75, 0.8517, 0.75, 0.8517, 0.75, 0.8517, 0.75, 0.8517, 0.75, 0.8517, 0.75, 0.8517, 0.75, 0.8517, 0.75, 0.8517, 0.75, 0.8517, 0.75, 0.8517, 0.75, 0.8517, 0.75, 0.8517, 0.75, 0.8517, 0.75, 0.8517, 0.75, 0.8517, 0.75, 0.625, 0.9767, 0.625, 0.9767, 0.625, 0.9767, 0.625, 0.9767, 0.8517, 0.75, 0.8517, 0.75, 0.8517, 0.75, 0.8517, 0.75, 0.8517, 0.75, 0.8517, 0.75, 0.8517, 0.75, 0.8517, 0.75, 0.375, 0.09126, 0.625, 0.09126, 0.625, 0.1164, 0.375, 0.1164, 0.8517, 0.75, 0.8517, 0.75, 0.8517, 0.75, 0.8517, 0.75, 0.8517, 0.75, 0.8517, 0.75, 0.8517, 0.75, 0.8517, 0.75, 0.625, 0.9767, 0.625, 0.9767, 0.625, 0.9767, 0.625, 0.9767, 0.625, 0.9767, 0.625, 0.9767, 0.625, 0.9767, 0.625, 0.9767, 0.625, 0.9767, 0.625, 0.9767, 0.625, 0.9767, 0.625, 0.9767, 0.625, 0.9767, 0.625, 0.9767, 0.8517, 0.75, 0.8517, 0.75, 0.8517, 0.75, 0.8517, 0.75, 0.625, 0.9767, 0.625, 0.9767, 0.625, 0.9767, 0.625, 0.9767, 0.625, 0.9767, 0.625, 0.9767, 0.8517, 0.6587, 0.8517, 0.6336, 0.8517, 0.6336, 0.8517, 0.6587, 0.8517, 0.6587, 0.8517, 0.6336, 0.8517, 0.6336, 0.8517, 0.6587, 0.625, 0.09126, 0.625, 0.1164, 0.625, 0.1164, 0.625, 0.09126, 0.625, 0.09126, 0.625, 0.1164, 0.625, 0.1164, 0.625, 0.09126, 0.625, 0.09126, 0.625, 0.1164, 0.625, 0.1164, 0.625, 0.09126, 0.625, 0.09126, 0.625, 0.1164, 0.625, 0.1164, 0.625, 0.09126, 0.625, 0.09126, 0.625, 0.1164, 0.625, 0.1164, 0.625, 0.09126, 0.8517, 0.6587, 0.8517, 0.6587, 0.8517, 0.6587, 0.8517, 0.6587, 0.8686, 0.6587, 0.8686, 0.6336, 0.87, 0.6336, 0.87, 0.6587, 0.87, 0.6587, 0.87, 0.6336, 0.8714, 0.6336, 0.8714, 0.6587, 0.8714, 0.6587, 0.8714, 0.6336, 0.8726, 0.6336, 0.8726, 0.6587, 0.8726, 0.6587, 0.8726, 0.6336, 0.875, 0.6336, 0.875, 0.6587, 0.625, 0.09139, 0.625, 0.1165, 0.625, 0.1164, 0.625, 0.0913, 0.625, 0.0913, 0.625, 0.1164, 0.625, 0.1164, 0.625, 0.09127, 0.625, 0.09127, 0.625, 0.1164, 0.625, 0.1164, 0.625, 0.09126, 0.8517, 0.6587, 0.8517, 0.6336, 0.8517, 0.6336, 0.8517, 0.6587, 0.8517, 0.6587, 0.8517, 0.6336, 0.8517, 0.6336, 0.8517, 0.6587, 0.8517, 0.6587, 0.8517, 0.6336, 0.8517, 0.6336, 0.8517, 0.6587, 0.7767, 0.75, 0.8017, 0.75, 0.8017, 0.75, 0.7767, 0.75, 0.7517, 0.75, 0.7638, 0.75, 0.7638, 0.75, 0.7517, 0.75, 0.2233, 0.75, 0.2362, 0.75, 0.2362, 0.75, 0.2233, 0.75, 0.7517, 0.75, 0.7638, 0.75, 0.7638, 0.75, 0.7517, 0.75, 0.2233, 0.75, 0.2362, 0.75, 0.2362, 0.75, 0.2233, 0.75, 0.7517, 0.75, 0.7638, 0.75, 0.7638, 0.75, 0.7517, 0.75, 0.2233, 0.75, 0.2362, 0.75, 0.2362, 0.75, 0.2233, 0.75, 0.2233, 0.6336, 0.2362, 0.6336, 0.2362, 0.6587, 0.2233, 0.6587, 0.2233, 0.6587, 0.2362, 0.6587, 0.2362, 0.75, 0.2233, 0.75, 0.7517, 0.6587, 0.7638, 0.6587, 0.7638, 0.75, 0.7517, 0.75, 0.375, 0.9517, 0.625, 0.9517, 0.625, 0.9767, 0.375, 0.9767, 0.375, 0.8888, 0.625, 0.8888, 0.625, 0.9017, 0.375, 0.9017, 0.375, 0.9017, 0.625, 0.9017, 0.625, 0.9267, 0.375, 0.9267, 0.375, 0.9267, 0.625, 0.9267, 0.625, 0.9517, 0.375, 0.9517, 0.375, 0.9767, 0.625, 0.9767, 0.625, 1.0, 0.375, 1.0, 0.375, 0.8767, 0.625, 0.8767, 0.625, 0.8888, 0.375, 0.8888, 0.1483, 0.75, 0.1733, 0.75, 0.1733, 0.75, 0.1483, 0.75, 0.0, 0.0, 0.0, 0.0, 0.0, 0.0, 0.0, 0.0, 0.125, 0.75, 0.1483, 0.75, 0.1483, 0.75, 0.125, 0.75, 0.625, 0.9767, 0.625, 1.0, 0.625, 1.0, 0.625, 0.9767, 0.625, 0.0, 0.375, 0.0, 0.375, 0.0, 0.625, 0.0, 0.1733, 0.75, 0.1983, 0.75, 0.1983, 0.75, 0.1733, 0.75, 0.7638, 0.75, 0.7767, 0.75, 0.7767, 0.75, 0.7638, 0.75, 0.7517, 0.75, 0.7638, 0.75, 0.7638, 0.75, 0.7517, 0.75, 0.8517, 0.6587, 0.8267, 0.6587, 0.8267, 0.6587, 0.8517, 0.6587, 0.8267, 0.6587, 0.8017, 0.6587, 0.8017, 0.6587, 0.8267, 0.6587, 0.8517, 0.6587, 0.8517, 0.6587, 0.8517, 0.6587, 0.8517, 0.6587, 0.8517, 0.6587, 0.8517, 0.6587, 0.8517, 0.6587, 0.8517, 0.6587, 0.8017, 0.6587, 0.7767, 0.6587, 0.7767, 0.6587, 0.8017, 0.6587, 0.8517, 0.6587, 0.8517, 0.6587, 0.8517, 0.6587, 0.8517, 0.6587, 0.8517, 0.6587, 0.8517, 0.6587, 0.8517, 0.6587, 0.8517, 0.6587, 0.7638, 0.6587, 0.7517, 0.6587, 0.7517, 0.6587, 0.7638, 0.6587, 0.8517, 0.6587, 0.8517, 0.6587, 0.8517, 0.6587, 0.8517, 0.6587, 0.8517, 0.6587, 0.8517, 0.6587, 0.8517, 0.6587, 0.8517, 0.6587, 0.8517, 0.6587, 0.8517, 0.6587, 0.8517, 0.6587, 0.8517, 0.6587, 0.8517, 0.6587, 0.8517, 0.6587, 0.8517, 0.6587, 0.8517, 0.6587, 0.7767, 0.6587, 0.7638, 0.6587, 0.7638, 0.6587, 0.7767, 0.6587, 0.7767, 0.6587, 0.7638, 0.6587, 0.7638, 0.6587, 0.7767, 0.6587, 0.7638, 0.6587, 0.7517, 0.6587, 0.7517, 0.6587, 0.7638, 0.6587, 0.8017, 0.6587, 0.7767, 0.6587, 0.7767, 0.6587, 0.8017, 0.6587, 0.8517, 0.6587, 0.8517, 0.6587, 0.8517, 0.6587, 0.8517, 0.6587, 0.8517, 0.6587, 0.8267, 0.6587, 0.8017, 0.6587, 0.8017, 0.6587, 0.8142, 0.6587, 0.8267, 0.6587, 0.8517, 0.6587, 0.8517, 0.6587, 0.8517, 0.6587, 0.8517, 0.6587, 0.8517, 0.6587, 0.8517, 0.6587, 0.8267, 0.6587, 0.8267, 0.6587, 0.8392, 0.6587, 0.8517, 0.6587, 0.8517, 0.6587, 0.8517, 0.6587, 0.8517, 0.6587, 0.8517, 0.6587])
me_krychle.update()

# ---- objects
ob_krychle = bpy.data.objects.new('Krychle', me_krychle)

# ---- transforms, parenting, visibility, modifiers, constraints
ob_krychle.location = (0.0, 0.0, 0.0)
_m = ob_krychle.modifiers.new('Zrcadlit', 'MIRROR')
_m.use_axis = (True, True, False)

# ---- collection membership
col_collection.objects.link(ob_krychle)

# ---- scene / render settings (as saved in the file)
scene.frame_start = 1; scene.frame_end = 250; scene.frame_set(1)
scene.render.engine = 'BLENDER_EEVEE_NEXT'
bpy.context.view_layer.update()

# ---- added for rendering (the .blend has no active camera and no usable light): camera, sun
cam_auto = bpy.data.cameras.new('AutoCamera')
cam_auto.lens = 50.0
cam_auto.sensor_width = 36.0
cam_auto.clip_end = 1000.0
ob_auto_camera = bpy.data.objects.new('AutoCamera', cam_auto)
scene.collection.objects.link(ob_auto_camera)
ob_auto_camera.location = (48.2849, -57.9419, 44.5452)
ob_auto_camera.rotation_euler = (1.09748, -7.21219e-08, 0.694738)
scene.camera = ob_auto_camera
light_auto_sun = bpy.data.lights.new('AutoSun', 'SUN')
light_auto_sun.energy = 3.0
light_auto_sun.angle = 0.0523599
ob_auto_sun = bpy.data.objects.new('AutoSun', light_auto_sun)
scene.collection.objects.link(ob_auto_sun)
ob_auto_sun.rotation_euler = (0.872665, 0.174533, 0.523599)
bpy.context.view_layer.update()
